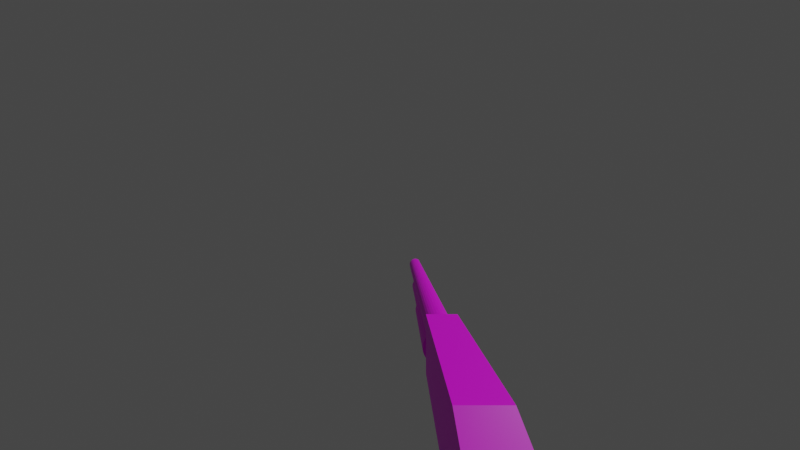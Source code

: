 # Source: gun.blend  (saved by Blender 2.82.7; exported with 4.5.12 LTS)
import bpy
from mathutils import Matrix  # noqa: F401  (used for matrix-valued properties, if any)

bpy.ops.wm.read_factory_settings(use_empty=True)
scene = bpy.context.scene
scene.name = 'Scene'

# ---- collections
col_collection = bpy.data.collections.new('Collection'); scene.collection.children.link(col_collection)

# ---- images (referenced by path relative to the original .blend; pixels are not part of the script)
import os
ASSET_DIR = os.environ.get("B2B_ASSET_DIR", "")  # directory of the original .blend (textures are referenced by path, not embedded)
HERE = os.path.dirname(os.path.abspath(__file__))  # packed textures are extracted next to this script under _unpacked/

def load_image(name, relpath, width, height, colorspace="sRGB"):
    """Load a texture the original file referenced (path relative to the .blend, or extracted next to this script)."""
    p = next((c for c in (os.path.join(HERE, relpath), os.path.join(ASSET_DIR, relpath)) if relpath and os.path.exists(c)), "")
    if p:
        img = bpy.data.images.load(p, check_existing=True)
        img.name = name
    else:  # same state as the original file: an image datablock whose file is absent (Cycles renders it pink)
        img = bpy.data.images.new(name, width, height)
        img.source = "FILE"
        img.filepath = "//" + (relpath or name)
    img.colorspace_settings.name = colorspace
    return img
img_material_001_base_color = load_image('Material.001 Base Color', 'MainTexture.png', 1024, 1024, 'sRGB')
img_material_003_base_color = load_image('Material.003 Base Color', 'MainTexture.png', 1024, 1024, 'sRGB')

# ---- materials (node trees are filled in below, after node groups)
mat_material_004 = bpy.data.materials.new('Material.004')
mat_material_004.use_transparent_shadow = False
mat_material_006 = bpy.data.materials.new('Material.006')
mat_material_006.use_transparent_shadow = False
mat_material_005 = bpy.data.materials.new('Material.005')
mat_material_005.use_transparent_shadow = False
mat_material_003 = bpy.data.materials.new('Material.003')
mat_material_003.use_transparent_shadow = False

# ---- material node trees
mat_material_004.use_nodes = True; mat_material_004.node_tree.nodes.clear()
_N = mat_material_004.node_tree.nodes; _L = mat_material_004.node_tree.links
n0 = _N.new('ShaderNodeOutputMaterial'); n0.name = 'Material Output'; n0.location = (300, 300)
n1 = _N.new('ShaderNodeBsdfPrincipled'); n1.name = 'Principled BSDF'; n1.location = (10, 300)
n1.distribution = 'GGX'
n1.subsurface_method = 'BURLEY'
n1.inputs[3].default_value = 1.45
n1.inputs[27].default_value = (0.0, 0.0, 0.0, 1.0)
n1.inputs[28].default_value = 1.0
n2 = _N.new('ShaderNodeTexImage'); n2.name = 'Image Texture'; n2.location = (-280, 280)
n2.image = img_material_001_base_color
_L.new(n1.outputs[0], n0.inputs[0])
_L.new(n2.outputs[0], n1.inputs[0])
n0.is_active_output = True
mat_material_006.use_nodes = True; mat_material_006.node_tree.nodes.clear()
_N = mat_material_006.node_tree.nodes; _L = mat_material_006.node_tree.links
n0 = _N.new('ShaderNodeOutputMaterial'); n0.name = 'Material Output'; n0.location = (300, 300)
n1 = _N.new('ShaderNodeBsdfPrincipled'); n1.name = 'Principled BSDF'; n1.location = (10, 300)
n1.distribution = 'GGX'
n1.subsurface_method = 'BURLEY'
n1.inputs[3].default_value = 1.45
n1.inputs[27].default_value = (0.0, 0.0, 0.0, 1.0)
n1.inputs[28].default_value = 1.0
n2 = _N.new('ShaderNodeTexImage'); n2.name = 'Image Texture'; n2.location = (-280, 280)
n2.image = img_material_001_base_color
_L.new(n1.outputs[0], n0.inputs[0])
_L.new(n2.outputs[0], n1.inputs[0])
n0.is_active_output = True
mat_material_005.use_nodes = True; mat_material_005.node_tree.nodes.clear()
_N = mat_material_005.node_tree.nodes; _L = mat_material_005.node_tree.links
n0 = _N.new('ShaderNodeOutputMaterial'); n0.name = 'Material Output'; n0.location = (300, 300)
n1 = _N.new('ShaderNodeBsdfPrincipled'); n1.name = 'Principled BSDF'; n1.location = (10, 300)
n1.distribution = 'GGX'
n1.subsurface_method = 'BURLEY'
n1.inputs[3].default_value = 1.45
n1.inputs[27].default_value = (0.0, 0.0, 0.0, 1.0)
n1.inputs[28].default_value = 1.0
n2 = _N.new('ShaderNodeTexImage'); n2.name = 'Image Texture'; n2.location = (-280, 280)
n2.image = img_material_001_base_color
_L.new(n1.outputs[0], n0.inputs[0])
_L.new(n2.outputs[0], n1.inputs[0])
n0.is_active_output = True
mat_material_003.use_nodes = True; mat_material_003.node_tree.nodes.clear()
_N = mat_material_003.node_tree.nodes; _L = mat_material_003.node_tree.links
n0 = _N.new('ShaderNodeOutputMaterial'); n0.name = 'Material Output'; n0.location = (300, 300)
n1 = _N.new('ShaderNodeBsdfPrincipled'); n1.name = 'Principled BSDF'; n1.location = (10, 300)
n1.distribution = 'GGX'
n1.subsurface_method = 'BURLEY'
n1.inputs[3].default_value = 1.45
n1.inputs[27].default_value = (0.0, 0.0, 0.0, 1.0)
n1.inputs[28].default_value = 1.0
n2 = _N.new('ShaderNodeTexImage'); n2.name = 'Image Texture'; n2.location = (-280, 280)
n2.image = img_material_003_base_color
_L.new(n1.outputs[0], n0.inputs[0])
_L.new(n2.outputs[0], n1.inputs[0])
n0.is_active_output = True

# ---- world
world_world = bpy.data.worlds.new('World'); scene.world = world_world
world_world.use_nodes = True; world_world.node_tree.nodes.clear()
_N = world_world.node_tree.nodes; _L = world_world.node_tree.links
n0 = _N.new('ShaderNodeOutputWorld'); n0.name = 'World Output'; n0.location = (300, 300)
n1 = _N.new('ShaderNodeBackground'); n1.name = 'Background'; n1.location = (10, 300)
n1.inputs[0].default_value = (0.05088, 0.05088, 0.05088, 1.0)
_L.new(n1.outputs[0], n0.inputs[0])
n0.is_active_output = True
world_world.color = (0.05088, 0.05088, 0.05088)
world_world.use_sun_shadow = False
world_world.sun_shadow_jitter_overblur = 0.0

# ---- cameras
cam_camera_001 = bpy.data.cameras.new('Camera.001')
cam_camera_001.clip_end = 100.0
cam_camera_001.lens = 10.39
cam_camera_001.ortho_scale = 7.314
cam_camera_001.lens_unit = 'FOV'

# ---- lights
light_light = bpy.data.lights.new('Light', 'POINT')
light_light.transmission_factor = 0.0
light_light.energy = 1000.0
light_light.shadow_soft_size = 0.1
light_light.shadow_maximum_resolution = 0.006
light_light.use_absolute_resolution = True

# ---- meshes
me_cylinder = bpy.data.meshes.new('Cylinder')
me_cylinder.from_pydata([(0.0, 1.0, -1.0), (0.1951, 0.9808, -1.0), (0.3827, 0.9239, -1.0), (0.5556, 0.8315, -1.0), (0.5556, 0.8315, 0.5), (-0.5556, -0.8315, -1.0), (-0.7071, -0.7071, -1.0), (-0.8315, -0.5556, -1.0), (-0.9239, -0.3827, -1.0), (-0.9808, -0.1951, -1.0), (-1.0, 9.656e-07, -1.0), (-0.9808, 0.1951, -1.0), (-0.9239, 0.3827, -1.0), (-0.8315, 0.5556, -1.0), (-0.7071, 0.7071, -1.0), (-0.5556, 0.8315, -1.0), (-0.3827, 0.9239, -1.0), (-0.1951, 0.9808, -1.0), (0.0, 1.0, 0.0), (0.1951, 0.9808, 0.0), (0.3827, 0.9239, 0.0), (0.5556, 0.8315, 0.0), (0.3827, 0.9239, 0.5), (-0.5556, 0.8315, 0.75), (-0.3827, 0.9239, 0.75), (-0.1951, 0.9808, 0.75), (-1.0, 9.656e-07, 0.75), (0.1951, 0.9808, 0.75), (-0.9808, 0.1951, 0.75), (0.3827, 0.9239, 0.75), (0.5556, 0.8315, 0.75), (-0.7071, -0.7071, 0.0), (-0.8315, -0.5556, 0.0), (-0.9239, -0.3827, 0.0), (-0.9808, -0.1951, 0.0), (-1.0, 9.656e-07, 0.0), (-0.9808, 0.1951, 0.0), (-0.9239, 0.3827, 0.0), (-0.8315, 0.5556, 0.0), (-0.7071, 0.7071, 0.0), (-0.5556, 0.8315, 0.0), (-0.3827, 0.9239, 0.0), (-0.1951, 0.9808, 0.0), (0.1951, 0.9808, -0.5), (0.3827, 0.9239, -0.5), (0.5556, 0.8315, -0.5), (-0.5556, -0.8315, -0.5), (-0.7071, -0.7071, -0.5), (-0.8315, -0.5556, -0.5), (-0.9239, -0.3827, -0.5), (-0.9808, -0.1951, -0.5), (-1.0, 9.656e-07, -0.5), (-0.9808, 0.1951, -0.5), (-0.9239, 0.3827, -0.5), (-0.8315, 0.5556, -0.5), (-0.7071, 0.7071, -0.5), (-0.5556, 0.8315, -0.5), (-0.3827, 0.9239, -0.5), (-0.1951, 0.9808, -0.5), (0.0, 1.0, -0.5), (0.0, 1.0, -0.25), (0.1951, 0.9808, -0.25), (0.3827, 0.9239, -0.25), (0.5556, 0.8315, -0.25), (0.1951, 0.9808, 0.5), (-0.8315, -0.5556, 0.5), (-0.7071, -0.7071, 0.75), (-0.8315, -0.5556, 0.75), (-0.9239, -0.3827, 0.75), (0.0, 1.0, 0.75), (-0.1951, 0.9808, 0.5), (-0.3827, 0.9239, 0.5), (-0.5556, 0.8315, 0.5), (-0.7071, -0.7071, -0.25), (-0.8315, -0.5556, -0.25), (-0.9239, -0.3827, -0.25), (-0.9808, -0.1951, -0.25), (-1.0, 9.656e-07, -0.25), (-0.9808, 0.1951, -0.25), (-0.9239, 0.3827, -0.25), (-0.8315, 0.5556, -0.25), (-0.7071, 0.7071, -0.25), (-0.5556, 0.8315, -0.25), (-0.3827, 0.9239, -0.25), (-0.1951, 0.9808, -0.25), (0.1951, 0.9808, -0.375), (0.3827, 0.9239, -0.375), (0.5556, 0.8315, -0.375), (0.0, 1.0, 0.5), (-0.7071, -0.7071, 0.5), (-0.7071, 0.7071, 0.5), (-0.8315, 0.5556, 0.5), (-0.9239, 0.3827, 0.5), (-0.9808, 0.1951, 0.5), (-1.0, 9.656e-07, 0.5), (-0.9808, -0.1951, 0.5), (-0.9239, -0.3827, 0.5), (-0.9808, -0.1951, 0.75), (-0.9239, 0.3827, 0.75), (-0.8315, 0.5556, 0.75), (-0.7071, 0.7071, 0.75), (-0.5556, -0.8315, -0.375), (-0.7071, -0.7071, -0.375), (-0.8315, -0.5556, -0.375), (-0.9239, -0.3827, -0.375), (-0.9808, -0.1951, -0.375), (-1.0, 9.656e-07, -0.375), (-0.9808, 0.1951, -0.375), (-0.9239, 0.3827, -0.375), (-0.8315, 0.5556, -0.375), (-0.7071, 0.7071, -0.375), (-0.5556, 0.8315, -0.375), (-0.3827, 0.9239, -0.375), (-0.1951, 0.9808, -0.375), (0.0, 1.0, -0.375)], [], [(40, 72, 71, 41), (84, 42, 18, 60), (83, 41, 42, 84), (82, 40, 41, 83), (81, 39, 40, 82), (80, 38, 39, 81), (79, 37, 38, 80), (78, 36, 37, 79), (77, 35, 36, 78), (76, 34, 35, 77), (75, 33, 34, 76), (74, 32, 33, 75), (73, 31, 32, 74), (90, 100, 23, 72), (72, 23, 24, 71), (71, 24, 25, 70), (70, 25, 69, 88), (18, 88, 64, 19), (19, 64, 22, 20), (20, 22, 4, 21), (31, 89, 65, 32), (41, 71, 70, 42), (62, 20, 21, 63), (61, 19, 20, 62), (60, 18, 19, 61), (0, 59, 43, 1), (1, 43, 44, 2), (2, 44, 45, 3), (5, 46, 47, 6), (6, 47, 48, 7), (7, 48, 49, 8), (8, 49, 50, 9), (9, 50, 51, 10), (10, 51, 52, 11), (11, 52, 53, 12), (12, 53, 54, 13), (13, 54, 55, 14), (14, 55, 56, 15), (15, 56, 57, 16), (16, 57, 58, 17), (17, 58, 59, 0), (114, 60, 61, 85), (85, 61, 62, 86), (86, 62, 63, 87), (42, 70, 88, 18), (39, 90, 72, 40), (32, 65, 96, 33), (33, 96, 95, 34), (34, 95, 94, 35), (35, 94, 93, 36), (36, 93, 92, 37), (37, 92, 91, 38), (38, 91, 90, 39), (102, 73, 74, 103), (103, 74, 75, 104), (104, 75, 76, 105), (105, 76, 77, 106), (106, 77, 78, 107), (107, 78, 79, 108), (108, 79, 80, 109), (109, 80, 81, 110), (110, 81, 82, 111), (111, 82, 83, 112), (112, 83, 84, 113), (113, 84, 60, 114), (58, 113, 114, 59), (57, 112, 113, 58), (56, 111, 112, 57), (55, 110, 111, 56), (54, 109, 110, 55), (53, 108, 109, 54), (52, 107, 108, 53), (51, 106, 107, 52), (50, 105, 106, 51), (49, 104, 105, 50), (48, 103, 104, 49), (47, 102, 103, 48), (46, 101, 102, 47), (88, 69, 27, 64), (64, 27, 29, 22), (22, 29, 30, 4), (89, 66, 67, 65), (65, 67, 68, 96), (96, 68, 97, 95), (95, 97, 26, 94), (94, 26, 28, 93), (93, 28, 98, 92), (92, 98, 99, 91), (91, 99, 100, 90), (44, 86, 87, 45), (43, 85, 86, 44), (59, 114, 85, 43)])
_uv = me_cylinder.uv_layers.new(name='UVMap')
_uv.uv.foreach_set('vector', [0.4683, 0.4946, 0.4683, 0.5712, 0.4588, 0.5712, 0.4588, 0.4946, 0.4493, 0.4564, 0.4493, 0.4946, 0.4398, 0.4946, 0.4398, 0.4564, 0.4588, 0.4564, 0.4588, 0.4946, 0.4493, 0.4946, 0.4493, 0.4564, 0.4683, 0.4564, 0.4683, 0.4946, 0.4588, 0.4946, 0.4588, 0.4564, 0.4778, 0.4564, 0.4778, 0.4946, 0.4683, 0.4946, 0.4683, 0.4564, 0.4873, 0.4564, 0.4873, 0.4946, 0.4778, 0.4946, 0.4778, 0.4564, 0.4968, 0.4564, 0.4968, 0.4946, 0.4873, 0.4946, 0.4873, 0.4564, 0.5063, 0.4564, 0.5063, 0.4946, 0.4968, 0.4946, 0.4968, 0.4564, 0.5158, 0.4564, 0.5158, 0.4946, 0.5063, 0.4946, 0.5063, 0.4564, 0.5253, 0.4564, 0.5253, 0.4946, 0.5158, 0.4946, 0.5158, 0.4564, 0.5348, 0.4564, 0.5348, 0.4946, 0.5253, 0.4946, 0.5253, 0.4564, 0.5442, 0.4564, 0.5442, 0.4946, 0.5348, 0.4946, 0.5348, 0.4564, 0.5537, 0.4564, 0.5537, 0.4946, 0.5442, 0.4946, 0.5442, 0.4564, 0.4778, 0.5712, 0.4778, 0.6095, 0.4683, 0.6095, 0.4683, 0.5712, 0.4683, 0.5712, 0.4683, 0.6095, 0.4588, 0.6095, 0.4588, 0.5712, 0.4588, 0.5712, 0.4588, 0.6095, 0.4493, 0.6095, 0.4493, 0.5712, 0.4493, 0.5712, 0.4493, 0.6095, 0.4398, 0.6095, 0.4398, 0.5712, 0.6165, 0.4825, 0.6165, 0.5795, 0.6039, 0.5795, 0.6039, 0.4825, 0.6039, 0.4825, 0.6039, 0.5795, 0.5914, 0.5795, 0.5914, 0.4825, 0.5473, 0.4766, 0.5473, 0.5655, 0.5363, 0.5655, 0.5363, 0.4766, 0.5537, 0.4946, 0.5537, 0.5712, 0.5442, 0.5712, 0.5442, 0.4946, 0.4588, 0.4946, 0.4588, 0.5712, 0.4493, 0.5712, 0.4493, 0.4946, 0.5473, 0.4322, 0.5473, 0.4766, 0.5363, 0.4766, 0.5363, 0.4322, 0.5583, 0.4322, 0.5583, 0.4766, 0.5473, 0.4766, 0.5473, 0.4322, 0.6165, 0.434, 0.6165, 0.4825, 0.6039, 0.4825, 0.6039, 0.434, 0.6165, 0.2884, 0.6165, 0.3855, 0.6039, 0.3855, 0.6039, 0.2884, 0.6039, 0.2884, 0.6039, 0.3855, 0.5914, 0.3855, 0.5914, 0.2884, 0.5473, 0.2989, 0.5473, 0.3878, 0.5363, 0.3878, 0.5363, 0.2989, 0.5632, 0.3415, 0.5632, 0.4181, 0.5537, 0.4181, 0.5537, 0.3415, 0.5537, 0.3415, 0.5537, 0.4181, 0.5442, 0.4181, 0.5442, 0.3415, 0.5442, 0.3415, 0.5442, 0.4181, 0.5348, 0.4181, 0.5348, 0.3415, 0.5348, 0.3415, 0.5348, 0.4181, 0.5253, 0.4181, 0.5253, 0.3415, 0.5253, 0.3415, 0.5253, 0.4181, 0.5158, 0.4181, 0.5158, 0.3415, 0.5158, 0.3415, 0.5158, 0.4181, 0.5063, 0.4181, 0.5063, 0.3415, 0.5063, 0.3415, 0.5063, 0.4181, 0.4968, 0.4181, 0.4968, 0.3415, 0.4968, 0.3415, 0.4968, 0.4181, 0.4873, 0.4181, 0.4873, 0.3415, 0.4873, 0.3415, 0.4873, 0.4181, 0.4778, 0.4181, 0.4778, 0.3415, 0.4778, 0.3415, 0.4778, 0.4181, 0.4683, 0.4181, 0.4683, 0.3415, 0.4683, 0.3415, 0.4683, 0.4181, 0.4588, 0.4181, 0.4588, 0.3415, 0.4588, 0.3415, 0.4588, 0.4181, 0.4493, 0.4181, 0.4493, 0.3415, 0.4493, 0.3415, 0.4493, 0.4181, 0.4398, 0.4181, 0.4398, 0.3415, 0.6165, 0.4097, 0.6165, 0.434, 0.6039, 0.434, 0.6039, 0.4097, 0.5583, 0.41, 0.5583, 0.4322, 0.5473, 0.4322, 0.5473, 0.41, 0.5473, 0.41, 0.5473, 0.4322, 0.5363, 0.4322, 0.5363, 0.41, 0.4493, 0.4946, 0.4493, 0.5712, 0.4398, 0.5712, 0.4398, 0.4946, 0.4778, 0.4946, 0.4778, 0.5712, 0.4683, 0.5712, 0.4683, 0.4946, 0.5442, 0.4946, 0.5442, 0.5712, 0.5348, 0.5712, 0.5348, 0.4946, 0.5348, 0.4946, 0.5348, 0.5712, 0.5253, 0.5712, 0.5253, 0.4946, 0.5253, 0.4946, 0.5253, 0.5712, 0.5158, 0.5712, 0.5158, 0.4946, 0.5158, 0.4946, 0.5158, 0.5712, 0.5063, 0.5712, 0.5063, 0.4946, 0.5063, 0.4946, 0.5063, 0.5712, 0.4968, 0.5712, 0.4968, 0.4946, 0.4968, 0.4946, 0.4968, 0.5712, 0.4873, 0.5712, 0.4873, 0.4946, 0.4873, 0.4946, 0.4873, 0.5712, 0.4778, 0.5712, 0.4778, 0.4946, 0.5537, 0.4372, 0.5537, 0.4564, 0.5442, 0.4564, 0.5442, 0.4372, 0.5442, 0.4372, 0.5442, 0.4564, 0.5348, 0.4564, 0.5348, 0.4372, 0.5348, 0.4372, 0.5348, 0.4564, 0.5253, 0.4564, 0.5253, 0.4372, 0.5253, 0.4372, 0.5253, 0.4564, 0.5158, 0.4564, 0.5158, 0.4372, 0.5158, 0.4372, 0.5158, 0.4564, 0.5063, 0.4564, 0.5063, 0.4372, 0.5063, 0.4372, 0.5063, 0.4564, 0.4968, 0.4564, 0.4968, 0.4372, 0.4968, 0.4372, 0.4968, 0.4564, 0.4873, 0.4564, 0.4873, 0.4372, 0.4873, 0.4372, 0.4873, 0.4564, 0.4778, 0.4564, 0.4778, 0.4372, 0.4778, 0.4372, 0.4778, 0.4564, 0.4683, 0.4564, 0.4683, 0.4372, 0.4683, 0.4372, 0.4683, 0.4564, 0.4588, 0.4564, 0.4588, 0.4372, 0.4588, 0.4372, 0.4588, 0.4564, 0.4493, 0.4564, 0.4493, 0.4372, 0.4493, 0.4372, 0.4493, 0.4564, 0.4398, 0.4564, 0.4398, 0.4372, 0.4493, 0.4181, 0.4493, 0.4372, 0.4398, 0.4372, 0.4398, 0.4181, 0.4588, 0.4181, 0.4588, 0.4372, 0.4493, 0.4372, 0.4493, 0.4181, 0.4683, 0.4181, 0.4683, 0.4372, 0.4588, 0.4372, 0.4588, 0.4181, 0.4778, 0.4181, 0.4778, 0.4372, 0.4683, 0.4372, 0.4683, 0.4181, 0.4873, 0.4181, 0.4873, 0.4372, 0.4778, 0.4372, 0.4778, 0.4181, 0.4968, 0.4181, 0.4968, 0.4372, 0.4873, 0.4372, 0.4873, 0.4181, 0.5063, 0.4181, 0.5063, 0.4372, 0.4968, 0.4372, 0.4968, 0.4181, 0.5158, 0.4181, 0.5158, 0.4372, 0.5063, 0.4372, 0.5063, 0.4181, 0.5253, 0.4181, 0.5253, 0.4372, 0.5158, 0.4372, 0.5158, 0.4181, 0.5348, 0.4181, 0.5348, 0.4372, 0.5253, 0.4372, 0.5253, 0.4181, 0.5442, 0.4181, 0.5442, 0.4372, 0.5348, 0.4372, 0.5348, 0.4181, 0.5537, 0.4181, 0.5537, 0.4372, 0.5442, 0.4372, 0.5442, 0.4181, 0.5632, 0.4181, 0.5632, 0.4372, 0.5537, 0.4372, 0.5537, 0.4181, 0.6165, 0.5795, 0.6165, 0.6281, 0.6039, 0.6281, 0.6039, 0.5795, 0.6039, 0.5795, 0.6039, 0.6281, 0.5914, 0.6281, 0.5914, 0.5795, 0.5473, 0.5655, 0.5473, 0.6099, 0.5363, 0.6099, 0.5363, 0.5655, 0.5537, 0.5712, 0.5537, 0.6095, 0.5442, 0.6095, 0.5442, 0.5712, 0.5442, 0.5712, 0.5442, 0.6095, 0.5348, 0.6095, 0.5348, 0.5712, 0.5348, 0.5712, 0.5348, 0.6095, 0.5253, 0.6095, 0.5253, 0.5712, 0.5253, 0.5712, 0.5253, 0.6095, 0.5158, 0.6095, 0.5158, 0.5712, 0.5158, 0.5712, 0.5158, 0.6095, 0.5063, 0.6095, 0.5063, 0.5712, 0.5063, 0.5712, 0.5063, 0.6095, 0.4968, 0.6095, 0.4968, 0.5712, 0.4968, 0.5712, 0.4968, 0.6095, 0.4873, 0.6095, 0.4873, 0.5712, 0.4873, 0.5712, 0.4873, 0.6095, 0.4778, 0.6095, 0.4778, 0.5712, 0.5473, 0.3878, 0.5473, 0.41, 0.5363, 0.41, 0.5363, 0.3878, 0.6039, 0.3855, 0.6039, 0.4097, 0.5914, 0.4097, 0.5914, 0.3855, 0.6165, 0.3855, 0.6165, 0.4097, 0.6039, 0.4097, 0.6039, 0.3855])
me_cylinder.materials.append(mat_material_004)
me_cylinder.use_remesh_fix_poles = True
me_cylinder.use_remesh_preserve_attributes = False
me_cylinder.use_mirror_vertex_groups = False
me_cylinder.update()
me_cylinder_001 = bpy.data.meshes.new('Cylinder.001')
me_cylinder_001.from_pydata([(-0.5556, -0.8315, 0.5), (-0.7071, -0.7071, 0.5), (-0.8315, -0.5556, 0.5), (-0.9239, -0.3827, 0.5), (-0.9808, -0.1951, 0.5), (-1.0, 9.656e-07, 0.5), (-0.9808, 0.1951, 0.5), (-0.9239, 0.3827, 0.5), (-0.8315, 0.5556, 0.5), (-0.7071, 0.7071, 0.5), (-0.7071, 0.7071, 0.0), (-0.8315, 0.5556, 0.0), (-0.9239, 0.3827, 0.0), (-0.9808, 0.1951, 0.0), (-1.0, 9.656e-07, 0.0), (-0.9808, -0.1951, 0.0), (-0.9239, -0.3827, 0.0), (-0.8315, -0.5556, 0.0), (-0.7071, -0.7071, 0.0), (-0.5556, -0.8315, 0.0), (-0.5556, -0.8315, -1.0), (-0.7071, -0.7071, -1.0), (-0.8315, -0.5556, -1.0), (-0.9239, -0.3827, -1.0), (-0.9808, -0.1951, -1.0), (-1.0, 9.656e-07, -1.0), (-0.9808, 0.1951, -1.0), (-0.9239, 0.3827, -1.0), (-0.8315, 0.5556, -1.0), (-0.7071, 0.7071, -1.0), (-0.5556, -0.8315, 0.625), (-0.7071, -0.7071, 0.625), (-0.8315, -0.5556, 0.625), (-0.9239, -0.3827, 0.625), (-0.9808, -0.1951, 0.625), (-1.0, 9.656e-07, 0.625), (-0.9808, 0.1951, 0.625), (-0.9239, 0.3827, 0.625), (-0.8315, 0.5556, 0.625), (-0.7071, 0.7071, 0.625)], [], [(16, 3, 4, 15), (15, 4, 5, 14), (14, 5, 6, 13), (13, 6, 7, 12), (12, 7, 8, 11), (11, 8, 9, 10), (20, 19, 18, 21), (21, 18, 17, 22), (22, 17, 16, 23), (23, 16, 15, 24), (24, 15, 14, 25), (25, 14, 13, 26), (26, 13, 12, 27), (27, 12, 11, 28), (28, 11, 10, 29), (17, 2, 3, 16), (18, 1, 2, 17), (19, 0, 1, 18), (0, 30, 31, 1), (1, 31, 32, 2), (2, 32, 33, 3), (3, 33, 34, 4), (4, 34, 35, 5), (5, 35, 36, 6), (6, 36, 37, 7), (7, 37, 38, 8), (8, 38, 39, 9)])
_uv = me_cylinder_001.uv_layers.new(name='UVMap')
_uv.uv.foreach_set('vector', [0.5442, 0.4831, 0.4898, 0.4831, 0.4898, 0.4646, 0.5442, 0.4646, 0.5442, 0.4646, 0.4898, 0.4646, 0.4898, 0.4461, 0.5442, 0.4461, 0.5442, 0.4461, 0.4898, 0.4461, 0.4898, 0.4277, 0.5442, 0.4277, 0.5442, 0.4277, 0.4898, 0.4277, 0.4898, 0.4092, 0.5442, 0.4092, 0.5442, 0.4092, 0.4898, 0.4092, 0.4898, 0.3907, 0.5442, 0.3907, 0.5442, 0.3907, 0.4898, 0.3907, 0.4898, 0.3722, 0.5442, 0.3722, 0.5763, 0.5443, 0.4675, 0.5443, 0.4675, 0.5258, 0.5763, 0.5258, 0.5763, 0.5258, 0.4675, 0.5258, 0.4675, 0.5073, 0.5763, 0.5073, 0.5763, 0.5073, 0.4675, 0.5073, 0.4675, 0.4888, 0.5763, 0.4888, 0.5763, 0.4888, 0.4675, 0.4888, 0.4675, 0.4704, 0.5763, 0.4704, 0.5763, 0.4704, 0.4675, 0.4704, 0.4675, 0.4519, 0.5763, 0.4519, 0.5763, 0.4519, 0.4675, 0.4519, 0.4675, 0.4334, 0.5763, 0.4334, 0.5763, 0.4334, 0.4675, 0.4334, 0.4675, 0.4149, 0.5763, 0.4149, 0.5763, 0.4149, 0.4675, 0.4149, 0.4675, 0.3965, 0.5763, 0.3965, 0.5763, 0.3965, 0.4675, 0.3965, 0.4675, 0.378, 0.5763, 0.378, 0.5442, 0.5016, 0.4898, 0.5016, 0.4898, 0.4831, 0.5442, 0.4831, 0.5442, 0.52, 0.4898, 0.52, 0.4898, 0.5016, 0.5442, 0.5016, 0.5442, 0.5385, 0.4898, 0.5385, 0.4898, 0.52, 0.5442, 0.52, 0.4898, 0.5385, 0.4762, 0.5385, 0.4762, 0.52, 0.4898, 0.52, 0.4898, 0.52, 0.4762, 0.52, 0.4762, 0.5016, 0.4898, 0.5016, 0.4898, 0.5016, 0.4762, 0.5016, 0.4762, 0.4831, 0.4898, 0.4831, 0.4898, 0.4831, 0.4762, 0.4831, 0.4762, 0.4646, 0.4898, 0.4646, 0.4898, 0.4646, 0.4762, 0.4646, 0.4762, 0.4461, 0.4898, 0.4461, 0.4898, 0.4461, 0.4762, 0.4461, 0.4762, 0.4277, 0.4898, 0.4277, 0.4898, 0.4277, 0.4762, 0.4277, 0.4762, 0.4092, 0.4898, 0.4092, 0.4898, 0.4092, 0.4762, 0.4092, 0.4762, 0.3907, 0.4898, 0.3907, 0.4898, 0.3907, 0.4762, 0.3907, 0.4762, 0.3722, 0.4898, 0.3722])
me_cylinder_001.materials.append(mat_material_006)
me_cylinder_001.use_remesh_fix_poles = True
me_cylinder_001.use_remesh_preserve_attributes = False
me_cylinder_001.use_mirror_vertex_groups = False
me_cylinder_001.update()
me_cylinder_002 = bpy.data.meshes.new('Cylinder.002')
me_cylinder_002.from_pydata([(0.0, 1.0, 1.0), (0.1951, 0.9808, 1.0), (0.3827, 0.9239, 1.0), (0.5556, 0.8315, 1.0), (0.7071, 0.7071, 1.0), (0.8315, 0.5556, 1.0), (0.9239, 0.3827, 1.0), (0.9808, 0.1951, 1.0), (1.0, 7.55e-08, 1.0), (0.9808, -0.1951, 1.0), (0.9239, -0.3827, 1.0), (0.8315, -0.5556, 1.0), (0.7071, -0.7071, 1.0), (0.5556, -0.8315, 1.0), (0.3827, -0.9239, 1.0), (0.1951, -0.9808, 1.0), (-3.258e-07, -1.0, 1.0), (-0.1951, -0.9808, 1.0), (-0.3827, -0.9239, 1.0), (-0.5556, -0.8315, -1.0), (-0.5556, -0.8315, 1.0), (-0.7071, -0.7071, -1.0), (-0.7071, -0.7071, 1.0), (-0.8315, -0.5556, -1.0), (-0.8315, -0.5556, 1.0), (-0.9239, -0.3827, -1.0), (-0.9239, -0.3827, 1.0), (-0.9808, -0.1951, -1.0), (-0.9808, -0.1951, 1.0), (-1.0, 9.656e-07, -1.0), (-1.0, 9.656e-07, 1.0), (-0.9808, 0.1951, -1.0), (-0.9808, 0.1951, 1.0), (-0.9239, 0.3827, -1.0), (-0.9239, 0.3827, 1.0), (-0.8315, 0.5556, -1.0), (-0.8315, 0.5556, 1.0), (-0.7071, 0.7071, -1.0), (-0.7071, 0.7071, 1.0), (-0.5556, 0.8315, 1.0), (-0.3827, 0.9239, 1.0), (-0.1951, 0.9808, 1.0)], [], [(19, 20, 22, 21), (21, 22, 24, 23), (23, 24, 26, 25), (25, 26, 28, 27), (27, 28, 30, 29), (29, 30, 32, 31), (31, 32, 34, 33), (33, 34, 36, 35), (35, 36, 38, 37), (1, 0, 41, 40, 39, 38, 36, 34, 32, 30, 28, 26, 24, 22, 20, 18, 17, 16, 15, 14, 13, 12, 11, 10, 9, 8, 7, 6, 5, 4, 3, 2)])
_uv = me_cylinder_002.uv_layers.new(name='UVMap')
_uv.uv.foreach_set('vector', [0.9183, 0.6583, 0.9183, 0.972, 0.9081, 0.972, 0.9081, 0.6583, 0.9081, 0.6583, 0.9081, 0.972, 0.8979, 0.972, 0.8979, 0.6583, 0.8979, 0.6583, 0.8979, 0.972, 0.8876, 0.972, 0.8876, 0.6583, 0.8876, 0.6583, 0.8876, 0.972, 0.8774, 0.972, 0.8774, 0.6583, 0.8774, 0.6583, 0.8774, 0.972, 0.8672, 0.972, 0.8672, 0.6583, 0.8672, 0.6583, 0.8672, 0.972, 0.857, 0.972, 0.857, 0.6583, 0.857, 0.6583, 0.857, 0.972, 0.8467, 0.972, 0.8467, 0.6583, 0.8467, 0.6583, 0.8467, 0.972, 0.8365, 0.972, 0.8365, 0.6583, 0.8365, 0.6583, 0.8365, 0.972, 0.8263, 0.972, 0.8263, 0.6583, 0.8693, 0.9203, 0.848, 0.9224, 0.8268, 0.9203, 0.8064, 0.9141, 0.7876, 0.904, 0.7711, 0.8905, 0.7575, 0.874, 0.7475, 0.8552, 0.7413, 0.8348, 0.7392, 0.8135, 0.7413, 0.7923, 0.7475, 0.7719, 0.7575, 0.7531, 0.7711, 0.7366, 0.7876, 0.723, 0.8064, 0.713, 0.8268, 0.7068, 0.848, 0.7047, 0.8693, 0.7068, 0.8897, 0.713, 0.9085, 0.723, 0.925, 0.7366, 0.9385, 0.7531, 0.9486, 0.7719, 0.9548, 0.7923, 0.9569, 0.8135, 0.9548, 0.8348, 0.9486, 0.8552, 0.9385, 0.874, 0.925, 0.8905, 0.9085, 0.904, 0.8897, 0.9141])
me_cylinder_002.materials.append(mat_material_005)
me_cylinder_002.use_remesh_fix_poles = True
me_cylinder_002.use_remesh_preserve_attributes = False
me_cylinder_002.use_mirror_vertex_groups = False
me_cylinder_002.update()
me_cube_001 = bpy.data.meshes.new('Cube.001')
me_cube_001.from_pydata([(-1.0, -1.0, -1.0), (-1.0, -1.0, 1.0), (-1.0, 1.0, -1.0), (-1.0, 1.0, 1.0), (1.0, -1.0, 1.0), (1.0, 1.0, 1.0), (-1.0, -2.372, -2.333), (-1.0, -2.372, -0.3326), (1.0, -2.372, -0.3326), (-1.0, -6.038, -4.145), (-1.0, -6.038, -0.3326), (1.0, -6.038, -0.3326), (-1.0, 0.0, -1.0), (-1.0, -0.5, -1.0), (-1.0, 0.5, -1.0), (-1.0, -0.75, -1.0), (-1.0, 0.25, -1.0), (-1.0, -0.25, -1.0), (-1.0, 0.75, -1.0), (-1.0, 0.125, -1.0), (-1.0, -0.125, -1.0), (-1.0, -0.375, -1.0), (-1.0, -0.625, -1.0), (-1.0, -0.875, -1.0), (-1.0, 0.375, -1.0), (-1.0, 0.6342, -1.0), (-1.0, 0.875, -1.0), (-1.0, -0.6875, -1.0)], [], [(0, 1, 3, 2, 26, 18, 25, 14, 24, 16, 19, 12, 20, 17, 21, 13, 22, 27, 15, 23), (4, 1, 7, 8), (5, 3, 1, 4), (1, 0, 6, 7), (7, 6, 9, 10), (8, 7, 10, 11)])
_uv = me_cube_001.uv_layers.new(name='UVMap')
_uv.uv.foreach_set('vector', [0.6539, 0.565, 0.428, 0.565, 0.428, 0.3391, 0.6539, 0.3391, 0.6539, 0.3533, 0.6539, 0.3674, 0.6539, 0.3805, 0.6539, 0.3956, 0.6539, 0.4097, 0.6539, 0.4238, 0.6539, 0.438, 0.6539, 0.4521, 0.6539, 0.4662, 0.6539, 0.4803, 0.6539, 0.4944, 0.6539, 0.5086, 0.6539, 0.5227, 0.6539, 0.5297, 0.6539, 0.5368, 0.6539, 0.5509, 0.7324, 0.8532, 0.7334, 0.7669, 0.9589, 0.7673, 0.9579, 0.8536, 0.6554, 0.3968, 0.6551, 0.4802, 0.4306, 0.4801, 0.4309, 0.3967, 0.7846, 0.9539, 0.7846, 0.7933, 0.9349, 0.6863, 0.9349, 0.8469, 0.997, 0.6964, 0.997, 0.815, 0.7797, 0.9224, 0.7797, 0.6964, 0.7529, 0.8517, 0.753, 0.7431, 0.9717, 0.7431, 0.9716, 0.8517])
me_cube_001.materials.append(mat_material_003)
me_cube_001.use_remesh_fix_poles = True
me_cube_001.use_remesh_preserve_attributes = False
me_cube_001.use_mirror_vertex_groups = False
me_cube_001.update()

# ---- objects
ob_light = bpy.data.objects.new('Light', light_light)
ob_camera = bpy.data.objects.new('Camera', cam_camera_001)
ob_cylinder = bpy.data.objects.new('Cylinder', me_cylinder)
ob_cylinder_001 = bpy.data.objects.new('Cylinder.001', me_cylinder_001)
ob_cylinder_002 = bpy.data.objects.new('Cylinder.002', me_cylinder_002)
ob_cube = bpy.data.objects.new('Cube', me_cube_001)

# ---- transforms, parenting, visibility, modifiers, constraints
ob_light.location = (4.076, 1.005, 5.904)
ob_light.rotation_euler = (0.6503, 0.05522, 1.866)
ob_light.lock_rotations_4d = False
ob_light.empty_display_type = 'ARROWS'
ob_light.color = (0.0, 0.0, 0.0, 0.0)
ob_light.lineart.crease_threshold = 0.0
ob_camera.location = (0.0, 0.0, 0.0)
ob_camera.rotation_euler = (1.571, 0.0, 0.0)
ob_camera.lock_rotations_4d = False
ob_camera.empty_display_type = 'ARROWS'
ob_camera.color = (0.0, 0.0, 0.0, 0.0)
ob_camera.display_type = 'WIRE'
ob_camera.lineart.crease_threshold = 0.0
ob_cylinder.location = (0.2009, 1.945, -0.5157)
ob_cylinder.rotation_euler = (1.571, 0.0, 0.0)
ob_cylinder.scale = (0.07366, 0.07366, 1.091)
ob_cylinder.lineart.crease_threshold = 0.0
ob_cylinder_001.location = (0.2009, 1.608, -0.6199)
ob_cylinder_001.rotation_euler = (1.571, 0.0, 0.0)
ob_cylinder_001.scale = (0.07366, 0.07366, 0.7544)
ob_cylinder_001.lineart.crease_threshold = 0.0
ob_cylinder_002.location = (0.2009, 1.431, -0.6205)
ob_cylinder_002.rotation_euler = (1.571, 0.0, 0.0)
ob_cylinder_002.scale = (0.08689, 0.08689, 0.2634)
ob_cylinder_002.lineart.crease_threshold = 0.0
ob_cube.location = (0.2009, 0.8314, -0.5726)
ob_cube.scale = (0.07596, 0.2812, 0.1431)
ob_cube.lineart.crease_threshold = 0.0

# ---- collection membership
col_collection.objects.link(ob_light)
col_collection.objects.link(ob_camera)
col_collection.objects.link(ob_cylinder)
col_collection.objects.link(ob_cylinder_001)
col_collection.objects.link(ob_cylinder_002)
col_collection.objects.link(ob_cube)

# ---- scene / render settings (as saved in the file)
scene.camera = ob_camera
scene.frame_start = 1; scene.frame_end = 250; scene.frame_set(1)
scene.render.engine = 'BLENDER_EEVEE_NEXT'
scene.cycles.use_denoising = False
scene.cycles.samples = 128
scene.cycles.sampling_pattern = 'TABULATED_SOBOL'
scene.cycles.use_adaptive_sampling = False
scene.cycles.use_light_tree = False
scene.view_settings.view_transform = 'Filmic'
bpy.context.view_layer.update()
